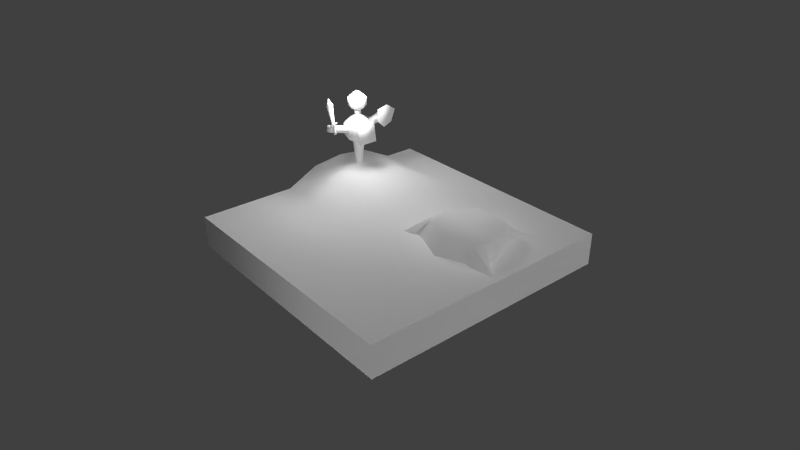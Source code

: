 # Source: training_map.blend  (saved by Blender 2.58.1; exported with 4.5.12 LTS)
import bpy
from mathutils import Matrix  # noqa: F401  (used for matrix-valued properties, if any)

bpy.ops.wm.read_factory_settings(use_empty=True)
scene = bpy.context.scene
scene.name = 'Scene'

# ---- collections
col_collection_1 = bpy.data.collections.new('Collection 1'); scene.collection.children.link(col_collection_1)

# ---- materials (node trees are filled in below, after node groups)
mat_training_grounds = bpy.data.materials.new('training_grounds')
mat_training_grounds.alpha_threshold = 0.0
mat_training_grounds.use_transparent_shadow = False
mat_training_grounds.roughness = 0.5
mat_training_grounds.specular_intensity = 0.0
mat_training_grounds.line_color = (0.0, 0.0, 0.0, 1.0)

# ---- material node trees

# ---- world
world_world = bpy.data.worlds.new('World'); scene.world = world_world
world_world.color = (0.05088, 0.05088, 0.05088)
world_world.use_sun_shadow = False
world_world.sun_shadow_jitter_overblur = 0.0
world_world.cycles.sampling_method = 'MANUAL'
world_world.cycles.sample_map_resolution = 256

# ---- cameras
cam_camera = bpy.data.cameras.new('Camera')
cam_camera.clip_end = 100.0
cam_camera.lens = 35.0
cam_camera.ortho_scale = 7.314
cam_camera.dof.focus_distance = 0.0
cam_camera.dof.aperture_fstop = 128.0

# ---- lights
light_spot_004 = bpy.data.lights.new('Spot.004', 'POINT')
light_spot_004.transmission_factor = 0.0
light_spot_004.cutoff_distance = 28.9
light_spot_004.energy = 1000.0
light_spot_004.shadow_buffer_clip_start = 14.3
light_spot_004.shadow_soft_size = 1.0
light_spot_004.shadow_maximum_resolution = 0.006
light_spot_004.use_absolute_resolution = True
light_spot_004.cycles.use_multiple_importance_sampling = False
light_spot_002 = bpy.data.lights.new('Spot.002', 'SUN')
light_spot_002.transmission_factor = 0.0
light_spot_002.use_shadow = False
light_spot_002.angle = 1.571
light_spot_002.energy = 0.75
light_spot_002.shadow_buffer_clip_start = 14.3
light_spot_002.shadow_soft_size = 1.0
light_spot_002.shadow_cascade_max_distance = 1000.0
light_spot_002.cycles.use_multiple_importance_sampling = False
light_spot_001 = bpy.data.lights.new('Spot.001', 'SUN')
light_spot_001.transmission_factor = 0.0
light_spot_001.use_shadow = False
light_spot_001.angle = 1.571
light_spot_001.energy = 1.0
light_spot_001.shadow_buffer_clip_start = 14.3
light_spot_001.shadow_soft_size = 1.0
light_spot_001.shadow_cascade_max_distance = 1000.0
light_spot_001.cycles.use_multiple_importance_sampling = False
light_spot = bpy.data.lights.new('Spot', 'SPOT')
light_spot.transmission_factor = 0.0
light_spot.energy = 400.0
light_spot.shadow_buffer_clip_start = 9.6
light_spot.shadow_soft_size = 1.0
light_spot.shadow_maximum_resolution = 0.006
light_spot.use_absolute_resolution = True
light_spot.spot_blend = 1.0
light_spot.spot_size = 1.222
light_spot.cycles.use_multiple_importance_sampling = False
light_spot_003 = bpy.data.lights.new('Spot.003', 'SPOT')
light_spot_003.transmission_factor = 0.0
light_spot_003.cutoff_distance = 28.9
light_spot_003.energy = 1000.0
light_spot_003.shadow_buffer_clip_start = 14.3
light_spot_003.shadow_soft_size = 1.0
light_spot_003.shadow_maximum_resolution = 0.006
light_spot_003.use_absolute_resolution = True
light_spot_003.spot_blend = 1.0
light_spot_003.spot_size = 0.5061
light_spot_003.cycles.use_multiple_importance_sampling = False

# ---- meshes
me_cube_001 = bpy.data.meshes.new('Cube.001')
me_cube_001.from_pydata([(3.414, -2.586, 2.0), (4.0, -4.0, 2.0), (3.414, -5.414, 2.0), (2.0, -6.0, 2.0), (0.5858, -5.414, 2.0), (0.0, -4.0, 2.0), (0.5858, -2.586, 2.0), (2.0, -2.0, 2.0), (1.899, -1.571, 0.995), (0.1875, -2.279, 0.995), (-0.5213, -3.991, 0.995), (0.1875, -5.702, 0.995), (1.899, -6.411, 0.995), (3.61, -5.702, 0.995), (4.319, -3.991, 0.995), (3.61, -2.279, 0.995), (2.0, -4.0, 2.0), (0.7129, -8.05, 0.5409), (0.7549, -7.184, 0.5409), (0.1854, -7.388, 0.5409), (0.2984, -7.274, 1.123), (0.6246, -7.123, 1.214), (0.6124, -5.806, 1.961), (1.227, -6.105, 1.913), (1.052, -6.509, 0.995), (0.135, -6.197, 0.995), (3.783, -0.1428, 0.5409), (3.483, -1.069, 0.5409), (2.895, -0.5334, 0.5409), (3.014, -0.7166, 1.081), (3.329, -0.967, 1.057), (2.545, -1.646, 1.84), (3.296, -1.627, 0.995), (2.323, -1.225, 0.995), (2.98, -1.761, 1.684), (0.9016, -2.031, 1.901), (1.186, -1.364, 0.995), (0.3321, -1.805, 0.995), (1.301, -1.808, 1.949), (0.1165, -1.165, 1.214), (0.4633, -0.9595, 1.214), (0.6059, -0.7943, 0.5409), (-0.04962, -1.244, 0.5409), (-0.1953, -0.1399, 0.5409), (4.663, -4.537, 0.995), (4.017, -5.604, 0.995), (3.776, -5.282, 1.853), (4.135, -4.479, 1.915), (4.507, -5.478, 1.264), (4.914, -5.094, 1.155), (5.145, -4.997, 0.5409), (4.519, -5.701, 0.5409), (5.032, -6.025, 0.5409), (5.234, -5.57, 0.5409), (5.134, -5.656, 1.096), (4.99, -5.915, 1.171), (6.305, -6.197, 0.5409), (6.548, -1.989, 0.5409), (5.493, -2.823, 1.014), (5.385, -2.548, 1.096), (5.382, -2.416, 0.5409), (5.605, -2.861, 0.5409), (5.028, -3.051, 0.5409), (4.883, -2.12, 0.5409), (4.811, -2.359, 1.155), (4.848, -2.918, 1.132), (3.858, -2.651, 1.952), (4.248, -3.439, 1.89), (4.634, -3.376, 0.995), (4.222, -2.199, 0.995), (-8.0, 8.0, 1.0), (-8.0, -8.0, 1.0), (8.0, -8.0, 1.0), (8.0, 8.0, 1.0), (-8.0, 1.431e-06, 1.0), (8.0, -4.768e-06, 1.0), (-4.768e-07, -1.669e-06, 1.0), (-8.0, 4.0, 1.0), (-8.0, -4.0, 1.0), (-4.0, -8.0, 1.0), (4.0, -8.0, 1.0), (-4.0, 8.0, 1.0), (8.0, -4.0, 1.0), (8.0, 4.0, 1.0), (-4.0, -1.192e-07, 1.0), (4.0, -3.219e-06, 1.0), (-2.146e-06, -4.0, 1.0), (-4.0, 4.0, 1.0), (-4.0, -4.0, 1.0), (4.0, -4.0, 1.0), (1.192e-06, 4.0, 2.0), (4.0, 4.0, 2.0), (4.0, 8.0, 2.0), (1.192e-06, 8.0, 2.0), (-8.0, 2.0, 1.0), (-8.0, 6.0, 1.0), (-8.0, -2.0, 1.0), (-8.0, -6.0, 1.0), (-2.0, -8.0, 1.0), (-6.0, -8.0, 1.0), (2.0, -8.0, 1.0), (6.0, -8.0, 1.0), (-6.0, 8.0, 1.0), (8.0, -2.0, 1.0), (8.0, -6.0, 1.0), (8.0, 6.0, 1.0), (-6.0, 6.557e-07, 1.0), (-2.0, -8.941e-07, 1.0), (2.0, -2.444e-06, 1.0), (6.0, -3.994e-06, 1.0), (-2.98e-06, -6.0, 1.0), (-1.311e-06, -2.0, 1.0), (-6.0, 4.0, 1.0), (-4.0, 6.0, 1.0), (-4.0, 2.0, 1.0), (-6.0, -4.0, 1.0), (-4.0, -2.0, 1.0), (-2.0, -4.0, 1.0), (-4.0, -6.0, 1.0), (4.0, -2.0, 1.0), (6.0, -4.0, 1.0), (4.0, -6.0, 1.0), (-2.0, 4.0, 1.0), (3.576e-07, 2.0, 1.5), (4.0, 2.0, 1.5), (6.0, 4.0, 1.0), (8.0, 2.0, 1.0), (4.0, 6.0, 2.0), (6.0, 8.0, 1.0), (1.192e-06, 6.0, 2.0), (-2.0, 8.0, 1.0), (2.0, 4.0, 2.0), (2.0, 8.0, 2.256), (-6.0, 6.0, 1.0), (-6.0, 2.0, 1.0), (-6.0, -2.0, 1.0), (-2.0, -2.0, 1.0), (-6.0, -6.0, 1.0), (-2.0, -6.0, 1.0), (2.0, -2.0, 1.0), (6.0, -2.0, 1.0), (6.0, -6.0, 1.0), (-2.0, 2.0, 1.0), (6.0, 2.0, 1.0), (6.0, 6.0, 1.0), (-2.0, 6.0, 1.0), (2.0, 6.0, 2.426), (2.0, 2.0, 1.5), (2.0, -6.0, 1.0), (2.0, -4.0, 1.0), (-2.98e-06, -8.0, 1.0), (1.192e-06, 8.0, 1.0), (2.0, 8.0, 1.0), (4.0, 8.0, 1.0), (-0.0225, 5.782, 6.829), (-0.4437, 5.782, 6.755), (-0.3104, 5.782, 7.231), (-0.09851, 5.782, 5.536), (0.06995, 5.782, 5.566), (0.04652, 5.782, 5.472), (-0.04445, 5.782, 5.456), (0.2384, 5.782, 5.596), (0.2537, 5.782, 5.509), (-0.267, 5.782, 5.506), (-0.2517, 5.782, 5.42), (0.1862, 5.782, 4.857), (0.03462, 5.782, 4.83), (0.03889, 5.782, 4.983), (0.1299, 5.782, 4.999), (0.1299, 5.719, 4.999), (0.03889, 5.719, 4.983), (0.03462, 5.719, 4.83), (0.1862, 5.719, 4.857), (-0.2517, 5.719, 5.42), (-0.267, 5.719, 5.506), (0.2537, 5.719, 5.509), (0.2384, 5.719, 5.596), (-0.04445, 5.719, 5.456), (0.04652, 5.719, 5.472), (0.06995, 5.719, 5.566), (-0.09851, 5.719, 5.536), (-0.3104, 5.719, 7.231), (-0.4437, 5.719, 6.755), (-0.0225, 5.719, 6.829), (4.739, 5.795, 5.408), (4.446, 5.795, 4.641), (3.424, 5.795, 4.821), (3.411, 5.795, 5.642), (3.875, 5.795, 4.391), (4.125, 5.795, 5.809), (4.125, 5.705, 5.809), (3.875, 5.705, 4.391), (3.411, 5.705, 5.642), (3.424, 5.705, 4.821), (4.446, 5.705, 4.641), (4.739, 5.705, 5.408), (2.149, 6.149, 2.2), (2.189, 5.898, 2.2), (1.963, 5.783, 2.2), (1.783, 5.963, 2.2), (1.898, 6.189, 2.2), (1.811, 6.392, 4.1), (1.58, 5.939, 4.1), (1.939, 5.58, 4.1), (2.392, 5.811, 4.1), (2.312, 6.312, 4.1), (2.0, 6.0, 5.8), (2.368, 6.507, 6.187), (2.595, 5.807, 6.187), (2.0, 5.374, 6.187), (1.405, 5.807, 6.187), (1.632, 6.507, 6.187), (2.595, 6.193, 6.813), (2.368, 5.493, 6.813), (1.632, 5.493, 6.813), (1.405, 6.193, 6.813), (2.0, 6.626, 6.813), (2.0, 6.0, 7.2), (2.0, 6.0, 5.75), (2.0, 6.939, 5.17), (1.107, 6.29, 5.17), (1.448, 5.24, 5.17), (2.552, 5.24, 5.17), (2.893, 6.29, 5.17), (1.448, 6.76, 4.23), (1.107, 5.71, 4.23), (2.0, 5.061, 4.23), (2.893, 5.71, 4.23), (2.552, 6.76, 4.23), (2.0, 6.0, 3.65), (2.63, 5.186, 5.227), (2.63, 4.968, 3.986), (1.37, 4.968, 3.986), (1.37, 5.186, 5.227), (1.37, 5.255, 5.214), (1.37, 5.037, 3.973), (2.63, 5.037, 3.973), (2.63, 5.255, 5.214), (4.263, 6.192, 5.019), (4.263, 5.808, 5.019), (2.737, 5.808, 4.61), (2.737, 6.192, 4.61), (4.163, 6.192, 5.39), (4.163, 5.808, 5.39), (2.637, 5.808, 4.981), (2.637, 6.192, 4.981), (1.363, 6.192, 4.981), (1.363, 5.808, 4.981), (-0.1634, 5.808, 5.39), (-0.1634, 6.192, 5.39), (1.263, 6.192, 4.61), (1.263, 5.808, 4.61), (-0.2628, 5.808, 5.019), (-0.2628, 6.192, 5.019), (2.156, 6.156, 6.04), (2.197, 5.895, 6.04), (1.962, 5.775, 6.04), (1.775, 5.962, 6.04), (1.895, 6.197, 6.04), (1.898, 6.189, 5.56), (1.783, 5.963, 5.56), (1.963, 5.783, 5.56), (2.189, 5.898, 5.56), (2.149, 6.149, 5.56), (8.0, 8.0, -1.0), (8.0, -8.0, -1.0), (-8.0, -8.0, -1.0), (-8.0, 8.0, -1.0), (8.0, 8.0, 1.0), (8.0, -8.0, 1.0), (-8.0, -8.0, 1.0), (-8.0, 8.0, 1.0)], [], [(3, 12, 13, 2), (0, 7, 16), (6, 16, 7), (5, 16, 6), (4, 16, 5), (3, 16, 4), (2, 16, 3), (1, 16, 2), (0, 16, 1), (21, 17, 18), (20, 19, 17), (21, 20, 17), (23, 21, 18, 24), (25, 19, 20, 22), (22, 20, 21, 23), (3, 4, 22, 23), (4, 11, 25, 22), (3, 23, 24, 12), (30, 27, 26), (29, 26, 28), (30, 26, 29), (34, 32, 27, 30), (33, 31, 29, 28), (31, 34, 30, 29), (7, 31, 33, 8), (0, 15, 32, 34), (0, 34, 31, 7), (38, 40, 39, 35), (36, 41, 40, 38), (35, 39, 42, 37), (39, 40, 43), (40, 41, 43), (39, 43, 42), (6, 35, 37, 9), (6, 7, 38, 35), (7, 8, 36, 38), (47, 46, 48, 49), (44, 47, 49, 50), (46, 45, 51, 48), (51, 52, 55, 48), (49, 54, 53, 50), (48, 55, 54, 49), (55, 56, 54), (54, 56, 53), (52, 56, 55), (1, 47, 44, 14), (1, 2, 46, 47), (2, 13, 45, 46), (61, 57, 58), (59, 57, 60), (58, 57, 59), (65, 58, 59, 64), (64, 59, 60, 63), (62, 61, 58, 65), (67, 68, 62, 65), (69, 66, 64, 63), (66, 67, 65, 64), (0, 66, 69, 15), (0, 1, 67, 66), (1, 14, 68, 67), (4, 5, 10, 11), (5, 6, 9, 10), (102, 70, 95, 133), (81, 102, 133, 113), (133, 95, 77, 112), (113, 133, 112, 87), (112, 77, 94, 134), (87, 112, 134, 114), (134, 94, 74, 106), (114, 134, 106, 84), (106, 74, 96, 135), (84, 106, 135, 116), (135, 96, 78, 115), (116, 135, 115, 88), (107, 84, 116, 136), (76, 107, 136, 111), (136, 116, 88, 117), (115, 78, 97, 137), (88, 115, 137, 118), (137, 97, 71, 99), (118, 137, 99, 79), (117, 88, 118, 138), (86, 117, 138, 110), (138, 118, 79, 98), (108, 76, 111, 139), (85, 108, 139, 119), (119, 139, 149, 89), (109, 85, 119, 140), (75, 109, 140, 103), (140, 119, 89, 120), (103, 140, 120, 82), (149, 86, 110, 148), (89, 149, 148, 121), (121, 148, 100, 80), (120, 89, 121, 141), (82, 120, 141, 104), (141, 121, 80, 101), (104, 141, 101, 72), (142, 122, 87, 114), (107, 142, 114, 84), (126, 83, 125, 143), (75, 126, 143, 109), (128, 92, 127, 144), (73, 128, 144, 105), (144, 127, 91, 125), (105, 144, 125, 83), (113, 87, 122, 145), (81, 113, 145, 130), (145, 122, 90, 129), (130, 145, 129, 93), (131, 91, 127, 146), (90, 131, 146, 129), (146, 127, 92, 132), (129, 146, 132, 93), (108, 85, 124, 147), (76, 108, 147, 123), (147, 124, 91, 131), (123, 147, 131, 90), (111, 86, 149, 139), (111, 136, 117, 86), (100, 148, 110, 150), (98, 150, 110, 138), (76, 123, 142, 107), (90, 122, 142, 123), (85, 109, 143, 124), (91, 124, 143, 125), (93, 132, 152, 151), (132, 92, 153, 152), (92, 128, 153), (93, 151, 130), (165, 166, 167, 168), (168, 167, 160, 159), (163, 157, 160, 164), (162, 159, 158, 161), (160, 157, 158, 159), (156, 154, 155), (154, 158, 157, 155), (154, 156, 181, 183), (182, 181, 156, 155), (180, 182, 155, 157), (158, 154, 183, 179), (175, 178, 159, 162), (176, 175, 162, 161), (179, 176, 161, 158), (174, 180, 157, 163), (173, 174, 163, 164), (177, 173, 164, 160), (172, 171, 166, 165), (170, 177, 160, 167), (171, 170, 167, 166), (178, 169, 168, 159), (169, 172, 165, 168), (170, 171, 172, 169), (177, 170, 169, 178), (177, 180, 174, 173), (179, 178, 175, 176), (179, 180, 177, 178), (183, 181, 182), (183, 182, 180, 179), (184, 185, 188, 189), (189, 188, 186, 187), (185, 184, 195, 194), (193, 192, 187, 186), (194, 191, 188, 185), (191, 193, 186, 188), (184, 189, 190, 195), (192, 190, 189, 187), (191, 194, 195, 190), (193, 191, 190, 192), (205, 196, 200, 201), (200, 199, 202, 201), (199, 198, 203, 202), (198, 197, 204, 203), (197, 196, 205, 204), (207, 208, 206), (207, 206, 211), (208, 209, 206), (209, 210, 206), (210, 211, 206), (207, 211, 216), (208, 207, 212), (209, 208, 213), (210, 209, 214), (211, 210, 215), (216, 212, 207), (212, 213, 208), (213, 214, 209), (214, 215, 210), (215, 216, 211), (212, 216, 217), (213, 212, 217), (214, 213, 217), (215, 214, 217), (216, 215, 217), (219, 220, 218), (220, 221, 218), (221, 222, 218), (222, 223, 218), (223, 219, 218), (220, 219, 224), (221, 220, 225), (222, 221, 226), (223, 222, 227), (219, 223, 228), (224, 225, 220), (225, 226, 221), (226, 227, 222), (227, 228, 223), (228, 224, 219), (225, 224, 229), (226, 225, 229), (227, 226, 229), (228, 229, 224), (228, 227, 229), (232, 231, 230, 233), (232, 233, 234, 235), (233, 230, 237, 234), (230, 231, 236, 237), (231, 232, 235, 236), (237, 236, 235, 234), (240, 241, 238, 239), (242, 245, 244, 243), (238, 242, 243, 239), (239, 243, 244, 240), (241, 245, 242, 238), (250, 253, 249, 246), (252, 251, 247, 248), (253, 252, 248, 249), (249, 248, 247, 246), (251, 252, 253, 250), (262, 263, 254, 255), (261, 262, 255, 256), (260, 261, 256, 257), (259, 260, 257, 258), (254, 263, 259, 258), (264, 268, 269, 265), (265, 269, 270, 266), (266, 270, 271, 267), (268, 264, 267, 271)])
me_cube_001.polygons.foreach_set('use_smooth', [1, 1, 1, 1, 1, 1, 1, 1, 1, 1, 1, 1, 1, 1, 1, 1, 1, 1, 1, 1, 1, 1, 1, 1, 1, 1, 1, 1, 1, 1, 1, 1, 1, 1, 1, 1, 1, 1, 1, 1, 1, 1, 1, 1, 1, 1, 1, 1, 1, 1, 1, 1, 1, 1, 1, 1, 1, 1, 1, 1, 1, 1, 1, 1, 1, 1, 1, 1, 1, 1, 1, 1, 1, 1, 1, 1, 1, 1, 1, 1, 1, 1, 1, 1, 1, 1, 1, 1, 1, 1, 1, 1, 1, 1, 1, 1, 1, 1, 1, 1, 1, 1, 1, 1, 1, 1, 1, 1, 1, 1, 1, 1, 1, 1, 1, 1, 1, 1, 1, 1, 1, 1, 1, 1, 1, 1, 0, 0, 1, 1, 1, 1, 1, 1, 1, 1, 1, 1, 1, 1, 1, 1, 1, 1, 1, 1, 1, 1, 1, 1, 1, 1, 1, 1, 1, 1, 1, 1, 1, 1, 1, 1, 1, 1, 1, 1, 1, 1, 1, 1, 1, 1, 1, 1, 1, 1, 1, 1, 1, 1, 1, 1, 1, 1, 1, 1, 1, 1, 1, 1, 1, 1, 1, 1, 1, 1, 1, 1, 1, 1, 1, 1, 1, 1, 1, 1, 1, 1, 1, 1, 1, 1, 1, 1, 1, 1, 1, 1, 1, 1, 1, 1, 1, 1, 1, 1, 1, 1, 1, 1, 1, 1, 1, 1, 1, 1, 1, 1, 1])
_uv = me_cube_001.uv_layers.new(name='UVTex')
_uv.uv.foreach_set('vector', [0.8883, 0.1507, 0.9236, 0.1595, 0.9348, 0.2109, 0.9117, 0.2582, 0.8899, 0.3549, 0.8349, 0.3957, 0.8349, 0.2566, 0.7799, 0.3549, 0.8349, 0.2566, 0.8349, 0.3957, 0.7571, 0.2566, 0.8349, 0.2566, 0.7799, 0.3549, 0.7799, 0.1583, 0.8349, 0.2566, 0.7571, 0.2566, 0.8349, 0.1175, 0.8349, 0.2566, 0.7799, 0.1583, 0.8899, 0.1583, 0.8349, 0.2566, 0.8349, 0.1175, 0.9127, 0.2566, 0.8349, 0.2566, 0.8899, 0.1583, 0.8899, 0.3549, 0.8349, 0.2566, 0.9127, 0.2566, 0.7898, 0.05859, 0.793, 0.0, 0.7944, 0.05477, 0.7783, 0.04907, 0.7743, 0.04187, 0.793, 0.0, 0.7898, 0.05859, 0.7783, 0.04907, 0.793, 0.0, 0.8048, 0.1103, 0.7898, 0.05859, 0.7944, 0.05477, 0.805, 0.0974, 0.7725, 0.1171, 0.7743, 0.04187, 0.7783, 0.04907, 0.7809, 0.131, 0.7809, 0.131, 0.7783, 0.04907, 0.7898, 0.05859, 0.8048, 0.1103, 0.8349, 0.1175, 0.7799, 0.1583, 0.7809, 0.131, 0.8048, 0.1103, 0.7799, 0.1485, 0.7744, 0.1537, 0.7725, 0.1171, 0.7809, 0.131, 0.8349, 0.1175, 0.8048, 0.1103, 0.805, 0.0974, 0.8349, 0.1036, 0.8855, 0.4477, 0.8909, 0.4413, 0.9015, 0.4998, 0.8743, 0.4635, 0.9015, 0.4998, 0.8701, 0.4751, 0.8855, 0.4477, 0.9015, 0.4998, 0.8743, 0.4635, 0.873, 0.4123, 0.8843, 0.406, 0.8909, 0.4413, 0.8855, 0.4477, 0.8499, 0.4314, 0.8561, 0.4203, 0.8743, 0.4635, 0.8701, 0.4751, 0.8561, 0.4203, 0.873, 0.4123, 0.8855, 0.4477, 0.8743, 0.4635, 0.8349, 0.3957, 0.8561, 0.4203, 0.8499, 0.4314, 0.8349, 0.4096, 0.8899, 0.3549, 0.8954, 0.3648, 0.8843, 0.406, 0.873, 0.4123, 0.8899, 0.3549, 0.873, 0.4123, 0.8561, 0.4203, 0.8349, 0.3957, 0.8077, 0.409, 0.7841, 0.4482, 0.7719, 0.4352, 0.7922, 0.3935, 0.8097, 0.4226, 0.7892, 0.4586, 0.7841, 0.4482, 0.8077, 0.409, 0.7922, 0.3935, 0.7719, 0.4352, 0.766, 0.4302, 0.7795, 0.3948, 0.7719, 0.4352, 0.7841, 0.4482, 0.7608, 0.5, 0.7841, 0.4482, 0.7892, 0.4586, 0.7608, 0.5, 0.7719, 0.4352, 0.7608, 0.5, 0.766, 0.4302, 0.7799, 0.3549, 0.7922, 0.3935, 0.7795, 0.3948, 0.7744, 0.3648, 0.7799, 0.3549, 0.8349, 0.3957, 0.8077, 0.409, 0.7922, 0.3935, 0.8349, 0.3957, 0.8349, 0.4096, 0.8097, 0.4226, 0.8077, 0.409, 0.918, 0.2233, 0.904, 0.1675, 0.9271, 0.1626, 0.9416, 0.1869, 0.9327, 0.2221, 0.918, 0.2233, 0.9416, 0.1869, 0.9497, 0.193, 0.904, 0.1675, 0.9098, 0.1546, 0.9276, 0.1485, 0.9271, 0.1626, 0.9276, 0.1485, 0.9457, 0.128, 0.9442, 0.135, 0.9271, 0.1626, 0.9416, 0.1869, 0.9493, 0.1513, 0.9529, 0.1567, 0.9497, 0.193, 0.9271, 0.1626, 0.9442, 0.135, 0.9493, 0.1513, 0.9416, 0.1869, 0.9442, 0.135, 0.9907, 0.1171, 0.9493, 0.1513, 0.9493, 0.1513, 0.9907, 0.1171, 0.9529, 0.1567, 0.9457, 0.128, 0.9907, 0.1171, 0.9442, 0.135, 0.9127, 0.2566, 0.918, 0.2233, 0.9327, 0.2221, 0.9205, 0.2566, 0.9127, 0.2566, 0.8899, 0.1583, 0.904, 0.1675, 0.918, 0.2233, 0.8899, 0.1583, 0.8954, 0.1484, 0.9098, 0.1546, 0.904, 0.1675, 0.966, 0.328, 0.9993, 0.3831, 0.962, 0.3304, 0.9582, 0.3478, 0.9993, 0.3831, 0.9581, 0.3561, 0.962, 0.3304, 0.9993, 0.3831, 0.9582, 0.3478, 0.9392, 0.3244, 0.962, 0.3304, 0.9582, 0.3478, 0.9379, 0.3597, 0.9379, 0.3597, 0.9582, 0.3478, 0.9581, 0.3561, 0.9405, 0.3749, 0.9456, 0.316, 0.966, 0.328, 0.962, 0.3304, 0.9392, 0.3244, 0.9224, 0.2956, 0.9316, 0.2954, 0.9456, 0.316, 0.9392, 0.3244, 0.9171, 0.3699, 0.9072, 0.3504, 0.9379, 0.3597, 0.9405, 0.3749, 0.9072, 0.3504, 0.9224, 0.2956, 0.9392, 0.3244, 0.9379, 0.3597, 0.8899, 0.3549, 0.9072, 0.3504, 0.9171, 0.3699, 0.8954, 0.3648, 0.8899, 0.3549, 0.9127, 0.2566, 0.9224, 0.2956, 0.9072, 0.3504, 0.9127, 0.2566, 0.9205, 0.2566, 0.9316, 0.2954, 0.9224, 0.2956, 0.8888, 0.1593, 0.9108, 0.2518, 0.9363, 0.2021, 0.928, 0.1511, 0.836, 0.3932, 0.8869, 0.3559, 0.8822, 0.4009, 0.8497, 0.4254, 0.0625, 1.0, 0.0, 1.0, 0.0, 0.875, 0.0625, 0.875, 0.125, 1.0, 0.0625, 1.0, 0.0625, 0.875, 0.125, 0.875, 0.0625, 0.875, 0.0, 0.875, 0.0, 0.75, 0.0625, 0.75, 0.125, 0.875, 0.0625, 0.875, 0.0625, 0.75, 0.125, 0.75, 0.0625, 0.75, 0.0, 0.75, 0.0, 0.625, 0.0625, 0.625, 0.125, 0.75, 0.0625, 0.75, 0.0625, 0.625, 0.125, 0.625, 0.0625, 0.625, 0.0, 0.625, 0.0, 0.5, 0.0625, 0.5, 0.125, 0.625, 0.0625, 0.625, 0.0625, 0.5, 0.125, 0.5, 0.0625, 0.5, 0.0, 0.5, 0.0, 0.375, 0.0625, 0.375, 0.125, 0.5, 0.0625, 0.5, 0.0625, 0.375, 0.125, 0.375, 0.0625, 0.375, 0.0, 0.375, 0.0, 0.25, 0.0625, 0.25, 0.125, 0.375, 0.0625, 0.375, 0.0625, 0.25, 0.125, 0.25, 0.1875, 0.5, 0.125, 0.5, 0.125, 0.375, 0.1875, 0.375, 0.25, 0.5, 0.1875, 0.5, 0.1875, 0.375, 0.25, 0.375, 0.1875, 0.375, 0.125, 0.375, 0.125, 0.25, 0.1875, 0.25, 0.0625, 0.25, 0.0, 0.25, 0.0, 0.125, 0.0625, 0.125, 0.125, 0.25, 0.0625, 0.25, 0.0625, 0.125, 0.125, 0.125, 0.0625, 0.125, 0.0, 0.125, 0.0, 4.172e-07, 0.0625, 4.172e-07, 0.125, 0.125, 0.0625, 0.125, 0.0625, 4.172e-07, 0.125, 3.576e-07, 0.1875, 0.25, 0.125, 0.25, 0.125, 0.125, 0.1875, 0.125, 0.25, 0.25, 0.1875, 0.25, 0.1875, 0.125, 0.25, 0.125, 0.1875, 0.125, 0.125, 0.125, 0.125, 3.576e-07, 0.1875, 2.384e-07, 0.3125, 0.5, 0.25, 0.5, 0.25, 0.375, 0.3125, 0.375, 0.375, 0.5, 0.3125, 0.5, 0.3125, 0.375, 0.375, 0.375, 0.375, 0.375, 0.3125, 0.375, 0.3125, 0.25, 0.375, 0.25, 0.4375, 0.5, 0.375, 0.5, 0.375, 0.375, 0.4375, 0.375, 0.5, 0.5, 0.4375, 0.5, 0.4375, 0.375, 0.5, 0.375, 0.4375, 0.375, 0.375, 0.375, 0.375, 0.25, 0.4375, 0.25, 0.5, 0.375, 0.4375, 0.375, 0.4375, 0.25, 0.5, 0.25, 0.3125, 0.25, 0.25, 0.25, 0.25, 0.125, 0.3125, 0.125, 0.375, 0.25, 0.3125, 0.25, 0.3125, 0.125, 0.375, 0.125, 0.375, 0.125, 0.3125, 0.125, 0.3125, 1.788e-07, 0.375, 5.96e-08, 0.4375, 0.25, 0.375, 0.25, 0.375, 0.125, 0.4375, 0.125, 0.5, 0.25, 0.4375, 0.25, 0.4375, 0.125, 0.5, 0.125, 0.4375, 0.125, 0.375, 0.125, 0.375, 5.96e-08, 0.4375, 5.96e-08, 0.5, 0.125, 0.4375, 0.125, 0.4375, 5.96e-08, 0.5, 0.0, 0.1875, 0.625, 0.1875, 0.75, 0.125, 0.75, 0.125, 0.625, 0.1875, 0.5, 0.1875, 0.625, 0.125, 0.625, 0.125, 0.5, 0.5, 0.625, 0.5, 0.75, 0.4375, 0.75, 0.4375, 0.625, 0.5, 0.5, 0.5, 0.625, 0.4375, 0.625, 0.4375, 0.5, 0.4375, 1.0, 0.375, 1.0, 0.375, 0.875, 0.4375, 0.875, 0.5, 1.0, 0.4375, 1.0, 0.4375, 0.875, 0.5, 0.875, 0.4375, 0.875, 0.375, 0.875, 0.375, 0.75, 0.4375, 0.75, 0.5, 0.875, 0.4375, 0.875, 0.4375, 0.75, 0.5, 0.75, 0.125, 0.875, 0.125, 0.75, 0.1875, 0.75, 0.1875, 0.875, 0.125, 1.0, 0.125, 0.875, 0.1875, 0.875, 0.1875, 1.0, 0.1875, 0.875, 0.1875, 0.75, 0.25, 0.75, 0.25, 0.875, 0.1875, 1.0, 0.1875, 0.875, 0.25, 0.875, 0.25, 1.0, 0.3125, 0.75, 0.375, 0.75, 0.375, 0.875, 0.3125, 0.875, 0.25, 0.75, 0.3125, 0.75, 0.3125, 0.875, 0.25, 0.875, 0.3125, 0.875, 0.375, 0.875, 0.375, 1.0, 0.3125, 1.0, 0.25, 0.875, 0.3125, 0.875, 0.3125, 1.0, 0.25, 1.0, 0.3125, 0.5, 0.375, 0.5, 0.375, 0.625, 0.3125, 0.625, 0.25, 0.5, 0.3125, 0.5, 0.3125, 0.625, 0.25, 0.625, 0.3125, 0.625, 0.375, 0.625, 0.375, 0.75, 0.3125, 0.75, 0.25, 0.625, 0.3125, 0.625, 0.3125, 0.75, 0.25, 0.75, 0.25, 0.375, 0.25, 0.25, 0.3125, 0.25, 0.3125, 0.375, 0.25, 0.375, 0.1875, 0.375, 0.1875, 0.25, 0.25, 0.25, 0.3125, 1.788e-07, 0.3125, 0.125, 0.25, 0.125, 0.25, 2.384e-07, 0.1875, 2.384e-07, 0.25, 2.384e-07, 0.25, 0.125, 0.1875, 0.125, 0.25, 0.5, 0.25, 0.625, 0.1875, 0.625, 0.1875, 0.5, 0.25, 0.75, 0.1875, 0.75, 0.1875, 0.625, 0.25, 0.625, 0.375, 0.5, 0.4375, 0.5, 0.4375, 0.625, 0.375, 0.625, 0.375, 0.75, 0.375, 0.625, 0.4375, 0.625, 0.4375, 0.75, 0.25, 0.75, 0.375, 0.75, 0.375, 1.0, 0.25, 1.0, 0.25, 0.75, 0.375, 0.75, 0.375, 1.0, 0.25, 1.0, 0.3125, 1.0, 0.4375, 1.0, 0.4375, 0.75, 0.3125, 1.0, 0.4375, 0.75, 0.4375, 1.0, 0.9571, 0.5051, 0.9484, 0.5051, 0.9502, 0.5222, 0.9554, 0.5222, 0.9554, 0.5222, 0.9502, 0.5222, 0.9502, 0.5766, 0.9554, 0.5766, 0.9382, 0.5866, 0.9479, 0.5866, 0.9502, 0.5766, 0.9382, 0.5766, 0.9673, 0.5766, 0.9554, 0.5766, 0.9576, 0.5866, 0.9673, 0.5866, 0.9502, 0.5766, 0.9479, 0.5866, 0.9576, 0.5866, 0.9554, 0.5766, 0.9528, 0.7802, 0.9649, 0.7297, 0.9406, 0.7297, 0.9649, 0.7297, 0.9576, 0.5866, 0.9479, 0.5866, 0.9406, 0.7297, 0.9649, 0.7297, 0.9528, 0.7802, 0.9528, 0.7802, 0.9649, 0.7297, 0.9406, 0.7297, 0.9528, 0.7802, 0.9528, 0.7802, 0.9406, 0.7297, 0.9479, 0.5866, 0.9406, 0.7297, 0.9406, 0.7297, 0.9479, 0.5866, 0.9576, 0.5866, 0.9649, 0.7297, 0.9649, 0.7297, 0.9576, 0.5866, 0.9673, 0.5766, 0.9554, 0.5766, 0.9554, 0.5766, 0.9673, 0.5766, 0.9673, 0.5866, 0.9673, 0.5766, 0.9673, 0.5766, 0.9673, 0.5866, 0.9576, 0.5866, 0.9673, 0.5866, 0.9673, 0.5866, 0.9576, 0.5866, 0.9382, 0.5866, 0.9479, 0.5866, 0.9479, 0.5866, 0.9382, 0.5866, 0.9382, 0.5766, 0.9382, 0.5866, 0.9382, 0.5866, 0.9382, 0.5766, 0.9502, 0.5766, 0.9382, 0.5766, 0.9382, 0.5766, 0.9502, 0.5766, 0.9571, 0.5051, 0.9484, 0.5051, 0.9484, 0.5051, 0.9571, 0.5051, 0.9502, 0.5222, 0.9502, 0.5766, 0.9502, 0.5766, 0.9502, 0.5222, 0.9484, 0.5051, 0.9502, 0.5222, 0.9502, 0.5222, 0.9484, 0.5051, 0.9554, 0.5766, 0.9554, 0.5222, 0.9554, 0.5222, 0.9554, 0.5766, 0.9554, 0.5222, 0.9571, 0.5051, 0.9571, 0.5051, 0.9554, 0.5222, 0.9502, 0.5222, 0.9484, 0.5051, 0.9571, 0.5051, 0.9554, 0.5222, 0.9502, 0.5766, 0.9502, 0.5222, 0.9554, 0.5222, 0.9554, 0.5766, 0.9502, 0.5766, 0.9479, 0.5866, 0.9382, 0.5866, 0.9382, 0.5766, 0.9576, 0.5866, 0.9554, 0.5766, 0.9673, 0.5766, 0.9673, 0.5866, 0.9576, 0.5866, 0.9479, 0.5866, 0.9502, 0.5766, 0.9554, 0.5766, 0.9649, 0.7297, 0.9528, 0.7802, 0.9406, 0.7297, 0.9649, 0.7297, 0.9406, 0.7297, 0.9479, 0.5866, 0.9576, 0.5866, 0.9965, 0.6524, 0.9867, 0.5507, 0.954, 0.5071, 0.954, 0.6888, 0.954, 0.6888, 0.954, 0.5071, 0.9213, 0.5507, 0.9114, 0.6524, 0.9867, 0.5507, 0.9965, 0.6524, 0.9965, 0.6524, 0.9867, 0.5507, 0.9213, 0.5507, 0.9114, 0.6524, 0.9114, 0.6524, 0.9213, 0.5507, 0.9867, 0.5507, 0.954, 0.5071, 0.954, 0.5071, 0.9867, 0.5507, 0.954, 0.5071, 0.9213, 0.5507, 0.9213, 0.5507, 0.954, 0.5071, 0.9965, 0.6524, 0.954, 0.6888, 0.954, 0.6888, 0.9965, 0.6524, 0.9114, 0.6524, 0.954, 0.6888, 0.954, 0.6888, 0.9114, 0.6524, 0.954, 0.5071, 0.9867, 0.5507, 0.9965, 0.6524, 0.954, 0.6888, 0.9213, 0.5507, 0.954, 0.5071, 0.954, 0.6888, 0.9114, 0.6524, 0.7531, 0.9971, 0.7531, 0.5737, 0.7954, 0.5737, 0.7954, 0.9971, 0.7531, 0.5737, 0.7954, 0.5737, 0.7954, 0.9971, 0.7531, 0.9971, 0.7531, 0.5737, 0.7954, 0.5737, 0.7954, 0.9971, 0.7531, 0.9971, 0.7531, 0.5737, 0.7954, 0.5737, 0.7954, 0.9971, 0.7531, 0.9971, 0.7531, 0.5737, 0.7954, 0.5737, 0.7954, 0.9971, 0.7531, 0.9971, 0.9763, 0.9344, 0.9936, 0.9344, 0.9484, 0.9929, 0.9763, 0.9344, 0.9484, 0.9929, 0.9205, 0.9344, 0.895, 0.8393, 0.8495, 0.8393, 0.8495, 0.78, 0.8495, 0.8393, 0.8039, 0.8393, 0.8495, 0.78, 0.9032, 0.9344, 0.9205, 0.9344, 0.9484, 0.9929, 0.9763, 0.9344, 0.9205, 0.9344, 0.9484, 0.8398, 0.9936, 0.9344, 0.9763, 0.9344, 0.9936, 0.8398, 0.8495, 0.8393, 0.895, 0.8393, 0.8776, 0.9352, 0.8039, 0.8393, 0.8495, 0.8393, 0.8213, 0.9352, 0.9205, 0.9344, 0.9032, 0.9344, 0.9032, 0.8398, 0.9484, 0.8398, 0.9936, 0.8398, 0.9763, 0.9344, 0.895, 0.9352, 0.8776, 0.9352, 0.895, 0.8393, 0.8776, 0.9352, 0.8213, 0.9352, 0.8495, 0.8393, 0.8213, 0.9352, 0.8039, 0.9352, 0.8039, 0.8393, 0.9032, 0.8398, 0.9484, 0.8398, 0.9205, 0.9344, 0.9936, 0.8398, 0.9484, 0.8398, 0.9484, 0.7813, 0.8776, 0.9352, 0.895, 0.9352, 0.8495, 0.9944, 0.8213, 0.9352, 0.8776, 0.9352, 0.8495, 0.9944, 0.8039, 0.9352, 0.8213, 0.9352, 0.8495, 0.9944, 0.9484, 0.8398, 0.9032, 0.8398, 0.9484, 0.7813, 0.9484, 0.8396, 0.9033, 0.8396, 0.9484, 0.781, 0.9033, 0.9345, 0.9205, 0.9345, 0.9484, 0.9931, 0.9205, 0.9345, 0.9763, 0.9345, 0.9484, 0.9931, 0.9763, 0.9345, 0.9935, 0.9345, 0.9484, 0.9931, 0.9935, 0.8396, 0.9484, 0.8396, 0.9484, 0.781, 0.9033, 0.8396, 0.9484, 0.8396, 0.9205, 0.9345, 0.9205, 0.9345, 0.9033, 0.9345, 0.9033, 0.8396, 0.9763, 0.9345, 0.9205, 0.9345, 0.9484, 0.8396, 0.9935, 0.9345, 0.9763, 0.9345, 0.9935, 0.8396, 0.9484, 0.8396, 0.9935, 0.8396, 0.9763, 0.9345, 0.9205, 0.9345, 0.9033, 0.9345, 0.9033, 0.8396, 0.9033, 0.8396, 0.9484, 0.8396, 0.9205, 0.9345, 0.9484, 0.8396, 0.9935, 0.8396, 0.9763, 0.9345, 0.9935, 0.9345, 0.9763, 0.9345, 0.9935, 0.8396, 0.9763, 0.9345, 0.9205, 0.9345, 0.9484, 0.8396, 0.9033, 0.9345, 0.9205, 0.9345, 0.9484, 0.9931, 0.9484, 0.8396, 0.9033, 0.8396, 0.9484, 0.781, 0.9935, 0.8396, 0.9484, 0.8396, 0.9484, 0.781, 0.9763, 0.9345, 0.9484, 0.9931, 0.9205, 0.9345, 0.9763, 0.9345, 0.9935, 0.9345, 0.9484, 0.9931, 0.803, 0.5755, 0.9015, 0.5755, 0.9015, 0.7725, 0.803, 0.7725, 0.803, 0.5755, 0.803, 0.7725, 0.803, 0.7725, 0.803, 0.5755, 0.803, 0.7725, 0.9015, 0.7725, 0.9015, 0.7725, 0.803, 0.7725, 0.9015, 0.7725, 0.9015, 0.5755, 0.9015, 0.5755, 0.9015, 0.7725, 0.9015, 0.5755, 0.803, 0.5755, 0.803, 0.5755, 0.9015, 0.5755, 0.9015, 0.7725, 0.9015, 0.5755, 0.803, 0.5755, 0.803, 0.7725, 0.9163, 0.5693, 0.9163, 0.5056, 0.7852, 0.5056, 0.7852, 0.5693, 0.7852, 0.5693, 0.9163, 0.5693, 0.9163, 0.5056, 0.7852, 0.5056, 0.7534, 0.5056, 0.7534, 0.5693, 0.7852, 0.5693, 0.7852, 0.5056, 0.7852, 0.5056, 0.7852, 0.5693, 0.9163, 0.5693, 0.9163, 0.5056, 0.9163, 0.5693, 0.9163, 0.5056, 0.7852, 0.5056, 0.7852, 0.5693, 0.7852, 0.5693, 0.9163, 0.5693, 0.9163, 0.5056, 0.7852, 0.5056, 0.9163, 0.5056, 0.7852, 0.5056, 0.7852, 0.5693, 0.9163, 0.5693, 0.7534, 0.5693, 0.7852, 0.5693, 0.7852, 0.5056, 0.7534, 0.5056, 0.9163, 0.5693, 0.9163, 0.5056, 0.7852, 0.5056, 0.7852, 0.5693, 0.7852, 0.5693, 0.9163, 0.5693, 0.9163, 0.5056, 0.7852, 0.5056, 0.7531, 0.9903, 0.7954, 0.9903, 0.7954, 0.7415, 0.7531, 0.7415, 0.7531, 0.9903, 0.7954, 0.9903, 0.7954, 0.7415, 0.7531, 0.7415, 0.7531, 0.9903, 0.7954, 0.9903, 0.7954, 0.7415, 0.7531, 0.7415, 0.7531, 0.9903, 0.7954, 0.9903, 0.7954, 0.7415, 0.7531, 0.7415, 0.7531, 0.7415, 0.7531, 0.9903, 0.7954, 0.9903, 0.7954, 0.7415, 0.5, -2.0, 0.75, -2.0, 0.75, 1.0, 0.5, 1.0, 0.5, -2.0, 0.75, -2.0, 0.75, 1.0, 0.5, 1.0, 0.5, -2.0, 0.75, -2.0, 0.75, 1.0, 0.5, 1.0, 0.75, 1.0, 0.5, 1.0, 0.5, -2.0, 0.75, -2.0])
me_cube_001.materials.append(mat_training_grounds)
me_cube_001.use_remesh_preserve_volume = False
me_cube_001.use_remesh_preserve_attributes = False
me_cube_001.use_mirror_vertex_groups = False
me_cube_001.update()

# ---- objects
ob_spot_004 = bpy.data.objects.new('Spot.004', light_spot_004)
ob_cube_001 = bpy.data.objects.new('Cube.001', me_cube_001)
ob_spot_002 = bpy.data.objects.new('Spot.002', light_spot_002)
ob_spot_001 = bpy.data.objects.new('Spot.001', light_spot_001)
ob_spot = bpy.data.objects.new('Spot', light_spot)
ob_spot_003 = bpy.data.objects.new('Spot.003', light_spot_003)
ob_camera = bpy.data.objects.new('Camera', cam_camera)

# ---- transforms, parenting, visibility, modifiers, constraints
ob_spot_004.location = (1.075, 5.018, 7.827)
ob_spot_004.empty_display_type = 'ARROWS'
ob_spot_004.lineart.crease_threshold = 0.0
ob_cube_001.location = (0.0, 0.0, 0.0)
ob_cube_001.lock_rotations_4d = False
ob_cube_001.empty_display_type = 'ARROWS'
ob_cube_001.lineart.crease_threshold = 0.0
ob_spot_002.location = (-10.23, -13.54, 2.393)
ob_spot_002.empty_display_type = 'ARROWS'
ob_spot_002.lineart.crease_threshold = 0.0
_c = ob_spot_002.constraints.new('DAMPED_TRACK'); _c.name = 'AutoTrack'
_c.target = ob_cube_001
_c.track_axis = 'TRACK_NEGATIVE_Z'
ob_spot_001.location = (15.12, -0.2851, 8.704)
ob_spot_001.rotation_euler = (8.711e-08, 1.134, 1.752e-08)
ob_spot_001.empty_display_type = 'ARROWS'
ob_spot_001.lineart.crease_threshold = 0.0
_c = ob_spot_001.constraints.new('DAMPED_TRACK'); _c.name = 'AutoTrack'
_c.active = False
_c.track_axis = 'TRACK_NEGATIVE_Z'
_c = ob_spot_001.constraints.new('DAMPED_TRACK'); _c.name = 'AutoTrack.000'
_c.target = ob_cube_001
_c.track_axis = 'TRACK_NEGATIVE_Z'
ob_spot.location = (-3.406, 0.1415, 24.0)
ob_spot.rotation_euler = (-0.4014, -0.1995, 0.4024)
ob_spot.empty_display_type = 'ARROWS'
ob_spot.lineart.crease_threshold = 0.0
_c = ob_spot.constraints.new('DAMPED_TRACK'); _c.name = 'AutoTrack'
_c.active = False
_c.track_axis = 'TRACK_NEGATIVE_Z'
_c = ob_spot.constraints.new('DAMPED_TRACK'); _c.name = 'AutoTrack.000'
_c.target = ob_cube_001
_c.track_axis = 'TRACK_NEGATIVE_Z'
ob_spot_003.location = (2.107, -1.747, 23.31)
ob_spot_003.rotation_euler = (-0.1036, -2.296e-17, 1.191e-18)
ob_spot_003.empty_display_type = 'ARROWS'
ob_spot_003.lineart.crease_threshold = 0.0
ob_camera.location = (-25.13, -30.57, 22.84)
ob_camera.rotation_euler = (1.067, 0.0002609, -0.6961)
ob_camera.scale = (1.0, 1.0, 1.0)
ob_camera.lock_rotations_4d = False
ob_camera.empty_display_type = 'ARROWS'
ob_camera.color = (0.0, 0.0, 0.0, 0.0)
ob_camera.display_type = 'WIRE'
ob_camera.lineart.crease_threshold = 0.0

# ---- collection membership
col_collection_1.objects.link(ob_spot_004)
col_collection_1.objects.link(ob_cube_001)
col_collection_1.objects.link(ob_spot_002)
col_collection_1.objects.link(ob_spot_001)
col_collection_1.objects.link(ob_spot)
col_collection_1.objects.link(ob_spot_003)
col_collection_1.objects.link(ob_camera)

# ---- scene / render settings (as saved in the file)
scene.camera = ob_camera
scene.frame_start = 1; scene.frame_end = 250; scene.frame_set(1)
scene.render.engine = 'BLENDER_EEVEE_NEXT'
scene.render.image_settings.color_mode = 'RGB'
scene.render.image_settings.compression = 90
scene.render.resolution_percentage = 75
scene.render.dither_intensity = 0.0
scene.render.bake_margin = 2
scene.render.bake_bias = 0.0
scene.cycles.use_denoising = False
scene.cycles.samples = 10
scene.cycles.sampling_pattern = 'TABULATED_SOBOL'
scene.cycles.light_sampling_threshold = 0.0
scene.cycles.use_adaptive_sampling = False
scene.cycles.use_light_tree = False
scene.cycles.blur_glossy = 0.0
scene.cycles.volume_bounces = 1
scene.cycles.pixel_filter_type = 'GAUSSIAN'
scene.cycles.sample_clamp_indirect = 0.0
scene.view_settings.view_transform = 'Standard'
bpy.context.view_layer.update()
